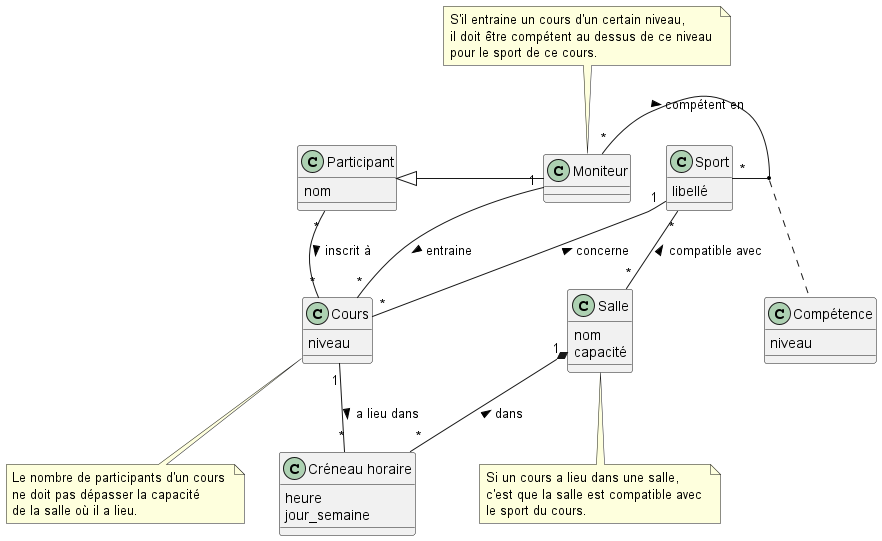

The diagram above was rendered by PlantUML. Its source (embedded in the PNG):
@startuml

together {
class Salle {
  nom
  capacité
}

class Moniteur {
}

class Sport {
  libellé
}

}


class Compétence {
  niveau
}

together {
  class Cours {
  niveau
}
  class Participant {
  nom
}
  class "Créneau horaire" as Creneau {
  heure
  jour_semaine
}
}

Moniteur --|> Participant

Cours "*" -- "1" Sport : concerne >
Salle "*" -up- "*" Sport : compatible avec >
Salle "1" *-up- "*" Creneau : dans <
Cours "1" -- "*" Creneau : a lieu dans >
Participant "*" -- "*" Cours : inscrit à >
Moniteur "1" -- "*" Cours : entraine >
Moniteur "*" - "*" Sport : compétent en >
(Moniteur, Sport) .. Compétence

note top of Moniteur : S'il entraine un cours d'un certain niveau, \nil doit être compétent au dessus de ce niveau \npour le sport de ce cours.
note bottom of Salle : Si un cours a lieu dans une salle, \nc'est que la salle est compatible avec \nle sport du cours.
note bottom of Cours : Le nombre de participants d'un cours \nne doit pas dépasser la capacité \nde la salle où il a lieu.


@enduml